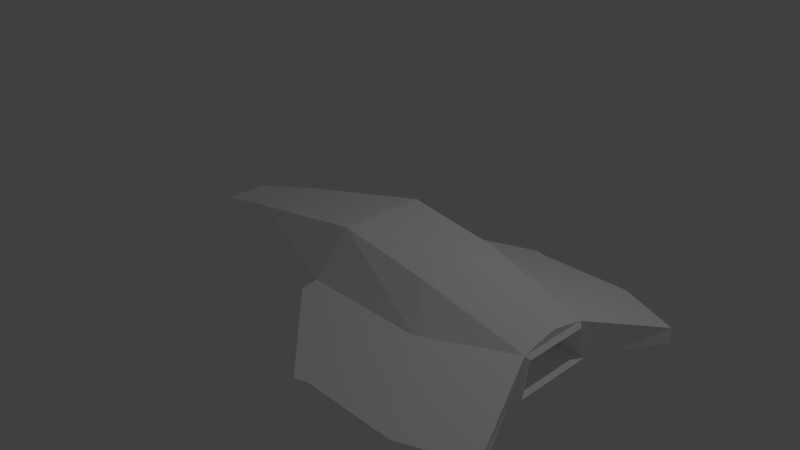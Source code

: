 # Source: cruiser.blend  (saved by Blender 2.76.0; exported with 4.5.12 LTS)
import bpy
from mathutils import Matrix  # noqa: F401  (used for matrix-valued properties, if any)

bpy.ops.wm.read_factory_settings(use_empty=True)
scene = bpy.context.scene
scene.name = 'Scene'

# ---- collections
col_collection_1 = bpy.data.collections.new('Collection 1'); scene.collection.children.link(col_collection_1)

# ---- materials (node trees are filled in below, after node groups)
mat_material = bpy.data.materials.new('Material')
mat_material.alpha_threshold = 0.0
mat_material.use_transparent_shadow = False
mat_material.diffuse_color = (1.0, 1.0, 1.0, 1.0)
mat_material.roughness = 0.5
mat_material.specular_intensity = 0.7842
mat_material.line_color = (0.0, 0.0, 0.0, 1.0)

# ---- material node trees

# ---- world
world_world = bpy.data.worlds.new('World'); scene.world = world_world
world_world.color = (0.05088, 0.05088, 0.05088)
world_world.use_sun_shadow = False
world_world.sun_shadow_jitter_overblur = 0.0
world_world.cycles.sampling_method = 'MANUAL'
world_world.cycles.sample_map_resolution = 256

# ---- cameras
cam_camera = bpy.data.cameras.new('Camera')
cam_camera.clip_end = 100.0
cam_camera.lens = 35.0
cam_camera.sensor_width = 32.0
cam_camera.sensor_height = 18.0
cam_camera.ortho_scale = 7.314
cam_camera.dof.focus_distance = 0.0
cam_camera.dof.aperture_fstop = 128.0

# ---- lights
light_lamp = bpy.data.lights.new('Lamp', 'POINT')
light_lamp.transmission_factor = 0.0
light_lamp.cutoff_distance = 30.0
light_lamp.energy = 100.0
light_lamp.shadow_buffer_clip_start = 1.001
light_lamp.shadow_soft_size = 0.1
light_lamp.shadow_maximum_resolution = 0.006
light_lamp.use_absolute_resolution = True
light_lamp.cycles.use_multiple_importance_sampling = False

# ---- meshes
me_cube = bpy.data.meshes.new('Cube')
me_cube.from_pydata([(1.691, -0.9403, -0.6552), (-2.934, -0.3177, -0.1675), (1.499, -0.5799, 0.4675), (-1.754, -0.4199, 0.2382), (1.691, 0.0, -0.6552), (-1.192e-07, -0.9402, -0.655), (1.693, -0.9402, 0.0), (-2.934, 0.0, -0.1675), (-2.873, -0.3052, -0.03382), (1.499, 0.0, 0.5706), (0.1941, -0.5799, 0.655), (-1.754, 0.0, 0.2382), (-2.873, 0.0, -0.03382), (-3.576e-07, -0.9402, 0.0), (0.1941, 0.0, 0.655), (2.822, 0.0, -0.4511), (2.822, -0.6046, -0.4511), (2.881, -0.4768, 0.09581), (2.881, -0.3155, 0.139), (2.881, 0.0, 0.2022), (2.881, 0.0, 0.09581), (2.487, -2.032, -0.8244), (1.206, -2.03, -0.8238), (2.487, -2.03, -0.3283), (1.206, -2.03, -0.3283), (3.342, -1.677, -0.5461), (3.34, -1.675, -0.3283), (1.468, 0.0, -0.7376), (1.468, -0.8812, -0.7376), (-0.05072, -0.8812, -0.7376), (-2.683, -0.3227, -0.3002), (-2.683, 0.0, -0.3002), (-0.05072, 0.0, -0.7376), (-0.03581, -1.13, -0.05578), (-0.03581, -1.13, -0.6299), (1.022, -2.084, -0.3435), (1.022, -2.084, -0.7779), (0.04664, -1.038, -0.05578), (0.04664, -1.038, -0.6299), (1.104, -1.993, -0.3435), (1.104, -1.993, -0.7779), (2.932, 0.0, -0.4008), (2.932, -0.5434, -0.4008), (2.931, -0.439, 0.04591), (2.931, 0.0, 0.04591), (2.563, 0.0, -0.4014), (2.563, -0.5434, -0.4014), (2.562, -0.439, 0.04534), (2.562, 0.0, 0.04534)], [], [(0, 5, 29, 28), (14, 11, 3, 10), (2, 6, 17, 18), (13, 10, 3, 8), (1, 8, 12, 7), (8, 3, 11, 12), (5, 13, 8, 1), (5, 0, 21, 22), (6, 2, 10, 13), (9, 2, 18, 19), (9, 14, 10, 2), (1, 7, 31, 30), (20, 19, 18, 17), (20, 17, 43, 44), (0, 4, 15, 16), (16, 17, 26, 25), (21, 23, 24, 22), (23, 21, 25, 26), (13, 5, 34, 33), (6, 13, 24, 23), (0, 16, 25, 21), (17, 6, 23, 26), (32, 29, 30, 31), (27, 28, 29, 32), (4, 0, 28, 27), (5, 1, 30, 29), (35, 33, 37, 39), (22, 24, 35, 36), (24, 13, 33, 35), (5, 22, 36, 34), (37, 38, 40, 39), (36, 35, 39, 40), (34, 36, 40, 38), (33, 34, 38, 37), (44, 43, 47, 48), (16, 15, 41, 42), (17, 16, 42, 43), (45, 48, 47, 46), (42, 41, 45, 46), (43, 42, 46, 47)])
_uv = me_cube.uv_layers.new(name='UVMap')
_uv.uv.foreach_set('vector', [0.9709, 0.2875, 0.9709, 0.008695, 0.9845, 0.0003323, 0.9845, 0.2507, 0.8124, 0.802, 0.4913, 0.802, 0.4913, 0.7327, 0.8124, 0.7064, 0.4317, 0.2474, 0.4911, 0.2794, 0.4147, 0.4753, 0.3881, 0.4753, 0.4748, 0.6819, 0.4906, 0.7935, 0.183, 0.6784, 0.006992, 0.607, 0.7354, 0.4869, 0.7134, 0.4889, 0.7134, 0.5392, 0.7354, 0.5392, 0.6713, 0.4359, 0.8559, 0.417, 0.8559, 0.4862, 0.6713, 0.4862, 0.4906, 0.5751, 0.4748, 0.6819, 0.006992, 0.607, 0.0003323, 0.5837, 0.86, 0.4104, 0.86, 0.1316, 0.6799, 0.0003323, 0.6804, 0.2115, 0.921, 0.9855, 0.8439, 0.9535, 0.813, 0.7384, 0.921, 0.7064, 0.3361, 0.2474, 0.4317, 0.2474, 0.3881, 0.4753, 0.3361, 0.4753, 0.3361, 0.2474, 0.3361, 0.03234, 0.4317, 0.03234, 0.4317, 0.2474, 0.6713, 0.4877, 0.6713, 0.5401, 0.7127, 0.5401, 0.7127, 0.4869, 0.3253, 0.8727, 0.3078, 0.8727, 0.3182, 0.8207, 0.3253, 0.7941, 0.2831, 0.8727, 0.2831, 0.7941, 0.2914, 0.8004, 0.2914, 0.8727, 0.1804, 0.2726, 0.3354, 0.2726, 0.3354, 0.08622, 0.2357, 0.08622, 0.9217, 0.7563, 0.9997, 0.7064, 0.9997, 0.9159, 0.9659, 0.9282, 0.8606, 0.1413, 0.9424, 0.1413, 0.9424, 0.3525, 0.8607, 0.3525, 0.9424, 0.1413, 0.8606, 0.1413, 0.9065, 0.0003323, 0.9424, 0.0006858, 0.8878, 0.525, 0.8878, 0.417, 0.8566, 0.4211, 0.8566, 0.5158, 0.4911, 0.2794, 0.4911, 0.0003323, 0.6707, 0.1992, 0.6707, 0.4104, 0.1804, 0.2726, 0.2357, 0.08622, 0.05892, 0.0003323, 0.0003323, 0.1413, 0.4147, 0.4753, 0.4911, 0.2794, 0.6707, 0.4104, 0.6122, 0.551, 0.9252, 0.7057, 0.9252, 0.5604, 0.4913, 0.6525, 0.4913, 0.7057, 0.3354, 0.3093, 0.1901, 0.3093, 0.1901, 0.5598, 0.3354, 0.5598, 0.3354, 0.2726, 0.1804, 0.2726, 0.1901, 0.3093, 0.3354, 0.3093, 0.4906, 0.5751, 0.0003323, 0.5837, 0.04446, 0.5681, 0.4843, 0.5604, 0.9702, 0.2518, 0.9702, 0.01688, 0.9499, 0.01688, 0.9499, 0.2518, 0.8607, 0.3525, 0.9424, 0.3525, 0.9399, 0.383, 0.8683, 0.383, 0.9431, 0.2683, 0.9431, 0.0003323, 0.9702, 0.01688, 0.9702, 0.2518, 0.86, 0.4104, 0.6804, 0.2115, 0.6713, 0.2419, 0.8288, 0.4163, 0.0003323, 0.7941, 0.09408, 0.8072, 0.09408, 0.9833, 0.02316, 0.9734, 0.7511, 0.5585, 0.7511, 0.4869, 0.7361, 0.4869, 0.7361, 0.5585, 0.9462, 0.4708, 0.9462, 0.7057, 0.9259, 0.7057, 0.9259, 0.4708, 0.3071, 0.7941, 0.3071, 0.8888, 0.2921, 0.8888, 0.2921, 0.7941, 0.2914, 0.8727, 0.2914, 0.8004, 0.2306, 0.8004, 0.2306, 0.8727, 0.2357, 0.08622, 0.3354, 0.08622, 0.3354, 0.06804, 0.2458, 0.06804, 0.2216, 0.8843, 0.2117, 0.7941, 0.2299, 0.8024, 0.2299, 0.876, 0.1684, 0.8837, 0.09475, 0.8837, 0.09475, 0.8113, 0.1684, 0.7941, 0.2458, 0.06804, 0.3354, 0.06804, 0.3354, 0.1289, 0.2458, 0.1289, 0.2299, 0.876, 0.2299, 0.8024, 0.1691, 0.8024, 0.1691, 0.876])
me_cube.materials.append(mat_material)
me_cube.materials.append(None)
me_cube.use_remesh_preserve_volume = False
me_cube.use_remesh_preserve_attributes = False
me_cube.use_mirror_vertex_groups = False
me_cube.update()

# ---- objects
ob_cube = bpy.data.objects.new('Cube', me_cube)
ob_lamp = bpy.data.objects.new('Lamp', light_lamp)
ob_camera = bpy.data.objects.new('Camera', cam_camera)

# ---- transforms, parenting, visibility, modifiers, constraints
ob_cube.location = (0.0, 0.0, 0.0)
ob_cube.lock_rotations_4d = False
ob_cube.empty_display_type = 'ARROWS'
ob_cube.lineart.crease_threshold = 0.0
_m = ob_cube.modifiers.new('Decimate', 'DECIMATE')
_m = ob_cube.modifiers.new('Mirror', 'MIRROR')
_m.use_axis = (False, True, False)
_m.use_clip = True
ob_lamp.location = (4.076, 1.005, 5.904)
ob_lamp.rotation_euler = (0.6503, 0.05522, 1.866)
ob_lamp.lock_rotations_4d = False
ob_lamp.empty_display_type = 'ARROWS'
ob_lamp.color = (0.0, 0.0, 0.0, 0.0)
ob_lamp.lineart.crease_threshold = 0.0
ob_camera.location = (7.481, -6.508, 5.344)
ob_camera.rotation_euler = (1.109, 0.01082, 0.8149)
ob_camera.lock_rotations_4d = False
ob_camera.empty_display_type = 'ARROWS'
ob_camera.color = (0.0, 0.0, 0.0, 0.0)
ob_camera.display_type = 'WIRE'
ob_camera.lineart.crease_threshold = 0.0

# ---- collection membership
col_collection_1.objects.link(ob_cube)
col_collection_1.objects.link(ob_lamp)
col_collection_1.objects.link(ob_camera)

# ---- scene / render settings (as saved in the file)
scene.camera = ob_camera
scene.frame_start = 1; scene.frame_end = 250; scene.frame_set(1)
scene.render.engine = 'BLENDER_EEVEE_NEXT'
scene.render.resolution_percentage = 50
scene.render.dither_intensity = 0.0
scene.cycles.use_denoising = False
scene.cycles.samples = 10
scene.cycles.sampling_pattern = 'TABULATED_SOBOL'
scene.cycles.light_sampling_threshold = 0.0
scene.cycles.use_adaptive_sampling = False
scene.cycles.use_light_tree = False
scene.cycles.blur_glossy = 0.0
scene.cycles.pixel_filter_type = 'GAUSSIAN'
scene.cycles.sample_clamp_indirect = 0.0
scene.view_settings.view_transform = 'Standard'
bpy.context.view_layer.update()
